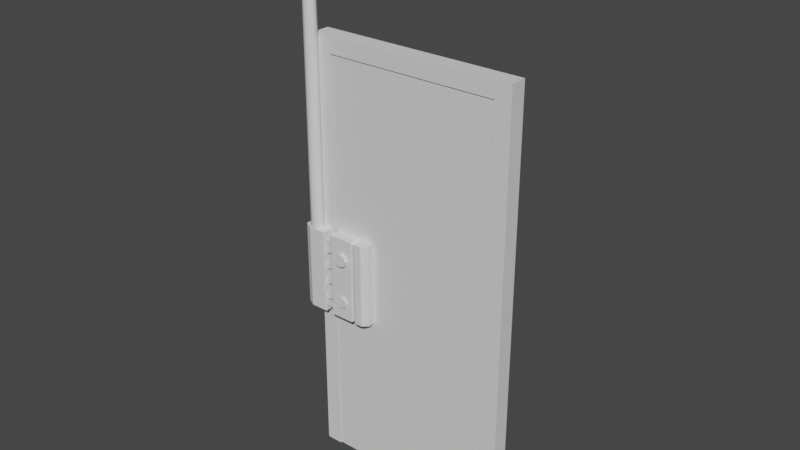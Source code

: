 # Source: HotelRoomDoorLocked.blend  (saved by Blender 2.91.10; exported with 4.5.12 LTS)
import bpy
from mathutils import Matrix  # noqa: F401  (used for matrix-valued properties, if any)

bpy.ops.wm.read_factory_settings(use_empty=True)
scene = bpy.context.scene
scene.name = 'Scene'

# ---- collections
col_collection = bpy.data.collections.new('Collection'); scene.collection.children.link(col_collection)

# ---- materials (node trees are filled in below, after node groups)
mat_door = bpy.data.materials.new('Door')
mat_door.use_transparent_shadow = False
mat_lock = bpy.data.materials.new('Lock')
mat_lock.use_transparent_shadow = False
mat_light = bpy.data.materials.new('Light')
mat_light.use_transparent_shadow = False

# ---- material node trees
mat_door.use_nodes = True; mat_door.node_tree.nodes.clear()
_N = mat_door.node_tree.nodes; _L = mat_door.node_tree.links
n0 = _N.new('ShaderNodeBsdfPrincipled'); n0.name = 'Principled BSDF'; n0.location = (10, 300)
n0.distribution = 'GGX'
n0.subsurface_method = 'BURLEY'
n0.inputs[3].default_value = 1.45
n0.inputs[27].default_value = (0.0, 0.0, 0.0, 1.0)
n0.inputs[28].default_value = 1.0
n1 = _N.new('ShaderNodeOutputMaterial'); n1.name = 'Material Output'; n1.location = (1100, 160)
n2 = _N.new('ShaderNodeBsdfDiffuse'); n2.name = 'Diffuse BSDF'; n2.location = (200, 320)
n3 = _N.new('ShaderNodeBsdfAnisotropic'); n3.name = 'Glossy_0'; n3.location = (200, 0)
n3.distribution = 'GGX'
n4 = _N.new('ShaderNodeMixShader'); n4.name = 'Mix_0'; n4.location = (500, 160)
n4.inputs[0].default_value = 0.1
_L.new(n2.outputs[0], n4.inputs[1])
_L.new(n3.outputs[0], n4.inputs[2])
_L.new(n4.outputs[0], n1.inputs[0])
n1.is_active_output = True
mat_lock.use_nodes = True; mat_lock.node_tree.nodes.clear()
_N = mat_lock.node_tree.nodes; _L = mat_lock.node_tree.links
n0 = _N.new('ShaderNodeBsdfPrincipled'); n0.name = 'Principled BSDF'; n0.location = (10, 300)
n0.distribution = 'GGX'
n0.subsurface_method = 'BURLEY'
n0.inputs[3].default_value = 1.45
n0.inputs[27].default_value = (0.0, 0.0, 0.0, 1.0)
n0.inputs[28].default_value = 1.0
n1 = _N.new('ShaderNodeOutputMaterial'); n1.name = 'Material Output'; n1.location = (300, 300)
_L.new(n0.outputs[0], n1.inputs[0])
n1.is_active_output = True
mat_light.use_nodes = True; mat_light.node_tree.nodes.clear()
_N = mat_light.node_tree.nodes; _L = mat_light.node_tree.links
n0 = _N.new('ShaderNodeBsdfPrincipled'); n0.name = 'Principled BSDF'; n0.location = (10, 300)
n0.distribution = 'GGX'
n0.subsurface_method = 'BURLEY'
n0.inputs[3].default_value = 1.45
n0.inputs[27].default_value = (0.0, 0.0, 0.0, 1.0)
n0.inputs[28].default_value = 1.0
n1 = _N.new('ShaderNodeOutputMaterial'); n1.name = 'Material Output'; n1.location = (300, 300)
_L.new(n0.outputs[0], n1.inputs[0])
n1.is_active_output = True

# ---- world
world_world = bpy.data.worlds.new('World'); scene.world = world_world
world_world.use_nodes = True; world_world.node_tree.nodes.clear()
_N = world_world.node_tree.nodes; _L = world_world.node_tree.links
n0 = _N.new('ShaderNodeOutputWorld'); n0.name = 'World Output'; n0.location = (300, 300)
n1 = _N.new('ShaderNodeBackground'); n1.name = 'Background'; n1.location = (10, 300)
n1.inputs[0].default_value = (0.05088, 0.05088, 0.05088, 1.0)
_L.new(n1.outputs[0], n0.inputs[0])
n0.is_active_output = True
world_world.color = (0.05088, 0.05088, 0.05088)
world_world.use_sun_shadow = False
world_world.sun_shadow_jitter_overblur = 0.0

# ---- meshes
me_doorfrane = bpy.data.meshes.new('DoorFrane')
me_doorfrane.from_pydata([(-0.5, -0.02667, 0.0), (-0.5, 0.05333, 0.0), (-0.42, 0.05333, 0.0), (-0.5, -0.02667, 2.1), (-0.5, 0.05333, 2.1), (0.5, 0.05333, 2.1), (0.5, -0.02667, 2.1), (0.42, -0.02667, 2.02), (-0.42, 0.05333, 2.02), (0.42, -0.02667, 0.0), (0.5, -0.02667, 0.0), (0.5, 0.05333, 0.0), (0.42, 0.01333, 2.02), (-0.42, 0.01333, 2.02), (-0.42, 0.01333, 0.0), (-0.4, 0.01333, 2.02), (-0.4, 0.01333, 0.0), (-0.4, 0.05333, 2.02), (-0.4, 0.05333, 0.0), (0.42, 0.01333, 0.0), (-0.42, -0.02667, 2.02), (-0.42, -0.02667, 0.0), (0.42, 0.05333, 2.02), (0.42, 0.05333, 0.0), (0.4, 0.05333, 0.0), (0.4, 0.01333, 0.0), (0.4, 0.05333, 2.02), (0.4, 0.01333, 2.0), (0.4, 0.01333, 2.02), (-0.4, 0.05333, 2.0), (-0.4, 0.01333, 2.0), (0.4, 0.05333, 2.0)], [], [(3, 4, 1, 0), (7, 12, 19, 9), (4, 3, 6, 5), (10, 11, 5, 6), (13, 20, 21, 14), (17, 15, 16, 18), (11, 23, 22, 5), (20, 13, 12, 7), (20, 3, 0, 21), (9, 10, 6, 7), (13, 14, 16, 15), (4, 8, 2, 1), (29, 31, 27, 30), (7, 6, 3, 20), (8, 4, 5, 22), (14, 2, 18, 16), (17, 18, 2, 8), (28, 25, 19, 12), (28, 26, 24, 25), (25, 24, 23, 19), (22, 23, 24, 26), (29, 17, 26, 31), (15, 30, 27, 28), (8, 22, 26)])
_uv = me_doorfrane.uv_layers.new(name='UVMap')
_uv.uv.foreach_set('vector', [0.4758, 0.9129, 0.5158, 0.9129, 0.5158, -0.1371, 0.4758, -0.1371, 0.4758, 0.8729, 0.4958, 0.8729, 0.4958, -0.1371, 0.4758, -0.1371, 0.2472, 0.5158, 0.2472, 0.4758, 0.7472, 0.4758, 0.7472, 0.5158, 0.4758, -0.1371, 0.5158, -0.1371, 0.5158, 0.9129, 0.4758, 0.9129, 0.4958, 0.8729, 0.4758, 0.8729, 0.4758, -0.1371, 0.4958, -0.1371, 0.5158, 0.8729, 0.4958, 0.8729, 0.4958, -0.1371, 0.5158, -0.1371, 0.7472, -0.1371, 0.7072, -0.1371, 0.7072, 0.8729, 0.7472, 0.9129, 0.2872, 0.4758, 0.2872, 0.4958, 0.7072, 0.4958, 0.7072, 0.4758, 0.2872, 0.8729, 0.2472, 0.9129, 0.2472, -0.1371, 0.2872, -0.1371, 0.7072, -0.1371, 0.7472, -0.1371, 0.7472, 0.9129, 0.7072, 0.8729, 0.2872, 0.8729, 0.2872, -0.1371, 0.2972, -0.1371, 0.2972, 0.8729, 0.2472, 0.9129, 0.2872, 0.8729, 0.2872, -0.1371, 0.2472, -0.1371, 0.2972, 0.5158, 0.6972, 0.5158, 0.6972, 0.4958, 0.2972, 0.4958, 0.7072, 0.8729, 0.7472, 0.9129, 0.2472, 0.9129, 0.2872, 0.8729, 0.2872, 0.8729, 0.2472, 0.9129, 0.7472, 0.9129, 0.7072, 0.8729, 0.2872, 0.4958, 0.2872, 0.5158, 0.2972, 0.5158, 0.2972, 0.4958, 0.2972, 0.8729, 0.2972, -0.1371, 0.2872, -0.1371, 0.2872, 0.8729, 0.6972, 0.8729, 0.6972, -0.1371, 0.7072, -0.1371, 0.7072, 0.8729, 0.4958, 0.8729, 0.5158, 0.8729, 0.5158, -0.1371, 0.4958, -0.1371, 0.6972, 0.4958, 0.6972, 0.5158, 0.7072, 0.5158, 0.7072, 0.4958, 0.7072, 0.8729, 0.7072, -0.1371, 0.6972, -0.1371, 0.6972, 0.8729, 0.2972, 0.8629, 0.2972, 0.8729, 0.6972, 0.8729, 0.6972, 0.8629, 0.2972, 0.8729, 0.2972, 0.8629, 0.6972, 0.8629, 0.6972, 0.8729, 0.2872, 0.5158, 0.7072, 0.5158, 0.6972, 0.5158])
me_doorfrane.materials.append(mat_door)
me_doorfrane.use_remesh_fix_poles = True
me_doorfrane.use_remesh_preserve_attributes = False
me_doorfrane.use_mirror_vertex_groups = False
me_doorfrane.update()
me_door = bpy.data.meshes.new('Door')
me_door.from_pydata([(-0.836, 0.0, -1.046), (-0.836, 0.034, -1.046), (0.0, 0.034, -1.046), (0.0, 0.0, -1.046), (-0.836, 0.0, 0.964), (-0.836, 0.034, 0.964), (0.0, 0.034, 0.964), (0.0, 0.0, 0.964)], [], [(4, 5, 1, 0), (5, 6, 2, 1), (6, 7, 3, 2), (7, 4, 0, 3), (0, 1, 2, 3), (7, 6, 5, 4)])
_uv = me_door.uv_layers.new(name='UVMap')
_uv.uv.foreach_set('vector', [0.4915, 1.003, 0.5085, 1.003, 0.5085, -0.0025, 0.4915, -0.0025, 0.291, 1.003, 0.709, 1.003, 0.709, -0.0025, 0.291, -0.0025, 0.5085, 1.003, 0.4915, 1.003, 0.4915, -0.0025, 0.5085, -0.0025, 0.709, 1.003, 0.291, 1.003, 0.291, -0.0025, 0.709, -0.0025, 0.291, 0.4915, 0.291, 0.5085, 0.709, 0.5085, 0.709, 0.4915, 0.709, 0.4915, 0.709, 0.5085, 0.291, 0.5085, 0.291, 0.4915])
me_door.materials.append(mat_door)
me_door.use_remesh_fix_poles = True
me_door.use_remesh_preserve_attributes = False
me_door.use_mirror_vertex_groups = False
me_door.update()
me_cube = bpy.data.meshes.new('Cube')
me_cube.from_pydata([(-1.0, 1.946, -1.0), (-1.0, 1.946, 1.0), (-0.4062, 1.946, -1.0), (-0.4062, 1.946, 1.0), (-0.4985, 0.09088, 0.6829), (-0.4985, 0.09088, 0.4559), (-0.4985, 0.4049, 0.6829), (-0.4985, 0.4049, 0.4559), (-0.231, 0.4049, 0.5228), (-0.231, 0.09088, 0.624), (-0.231, 0.4049, 0.624), (-0.231, 0.09088, 0.5228), (-0.4985, 0.09088, 0.2905), (-0.4985, 0.09088, 0.06358), (-0.4985, 0.4049, 0.2905), (-0.4985, 0.4049, 0.06358), (-0.231, 0.4049, 0.1305), (-0.231, 0.09088, 0.2317), (-0.231, 0.4049, 0.2317), (-0.231, 0.09088, 0.1305), (-0.4985, 0.09088, -0.1018), (-0.4985, 0.09088, -0.3288), (-0.4985, 0.4049, -0.1018), (-0.4985, 0.4049, -0.3288), (-0.231, 0.4049, -0.2619), (-0.231, 0.09088, -0.1606), (-0.231, 0.4049, -0.1606), (-0.231, 0.09088, -0.2619), (-0.4985, 0.09088, -0.4941), (-0.4985, 0.09088, -0.7211), (-0.4985, 0.4049, -0.4941), (-0.4985, 0.4049, -0.7211), (-0.231, 0.4049, -0.6542), (-0.231, 0.09088, -0.553), (-0.231, 0.4049, -0.553), (-0.231, 0.09088, -0.6542), (-0.8307, -0.03832, -1.0), (-1.003, 0.1898, -0.9838), (-1.003, 0.1898, 1.016), (-0.8307, -0.03832, 1.0), (-0.4062, -0.01057, -1.0), (-0.434, -0.03832, -1.0), (-0.434, -0.03832, 1.0), (-0.4062, -0.01057, 1.0), (-0.7312, 0.7345, -0.4519), (-0.7312, 0.7345, 8.202), (-0.6242, 0.6219, -0.4519), (-0.6242, 0.6219, 8.202), (-0.5799, 0.3502, -0.4519), (-0.5799, 0.3502, 8.202), (-0.6242, 0.07844, -0.4519), (-0.6242, 0.07844, 8.202), (-0.7312, -0.03412, -0.4519), (-0.7312, -0.03412, 8.202), (-0.8382, 0.07844, -0.4519), (-0.8382, 0.07844, 8.202), (-0.8825, 0.3502, -0.4519), (-0.8825, 0.3502, 8.202), (-0.8382, 0.6219, -0.4519), (-0.8382, 0.6219, 8.202), (-1.08, -0.7018, 7.58), (-1.08, -0.7018, 8.321), (-1.08, 1.178, 7.58), (-1.08, 1.178, 8.321), (-0.3395, -0.7018, 7.58), (-0.3395, -0.7018, 8.321), (-0.3395, 1.178, 7.58), (-0.3395, 1.178, 8.321)], [], [(3, 1, 38, 39, 42, 43), (37, 38, 1, 0), (0, 1, 3, 2), (41, 42, 39, 36), (10, 6, 4, 9), (4, 5, 11, 9), (7, 8, 11, 5), (9, 11, 8, 10), (18, 14, 12, 17), (12, 13, 19, 17), (15, 16, 19, 13), (17, 19, 16, 18), (26, 22, 20, 25), (20, 21, 27, 25), (23, 24, 27, 21), (25, 27, 24, 26), (34, 30, 28, 33), (28, 29, 35, 33), (31, 32, 35, 29), (33, 35, 32, 34), (36, 39, 38, 37), (43, 40, 2, 3), (42, 41, 40, 43), (0, 2, 40, 41, 36, 37), (44, 45, 47, 46), (46, 47, 49, 48), (48, 49, 51, 50), (50, 51, 53, 52), (52, 53, 55, 54), (54, 55, 57, 56), (56, 57, 59, 58), (58, 59, 45, 44), (60, 61, 63, 62), (62, 63, 67, 66), (66, 67, 65, 64), (64, 65, 61, 60), (62, 66, 64, 60), (67, 63, 61, 65)])
me_cube.polygons.foreach_set('use_smooth', [0, 0, 0, 0, 0, 0, 0, 0, 0, 0, 0, 0, 0, 0, 0, 0, 0, 0, 0, 0, 0, 0, 0, 0, 1, 1, 1, 1, 1, 1, 1, 1, 0, 0, 0, 0, 0, 0])
_uv = me_cube.uv_layers.new(name='UVMap')
_uv.uv.foreach_set('vector', [0.8008, 0.4169, 0.875, 0.3818, 0.875, 0.6086, 0.8538, 0.6331, 0.8042, 0.6407, 0.8008, 0.6381, 0.375, 0.09599, 0.625, 0.09599, 0.625, 0.25, 0.375, 0.25, 0.375, 0.25, 0.625, 0.25, 0.625, 0.3242, 0.375, 0.3242, 0.3203, 0.7709, 0.625, 0.742, 0.625, 0.9228, 0.3586, 0.9314, 0.222, 0.4277, 0.3608, 0.4792, 0.3608, 0.6711, 0.222, 0.6448, 0.3608, 0.6711, 0.6392, 0.6711, 0.625, 0.903, 0.375, 0.903, 0.6392, 0.4792, 0.778, 0.4277, 0.753, 0.6316, 0.6392, 0.6711, 0.222, 0.6448, 0.753, 0.6316, 0.625, 0.347, 0.222, 0.4277, 0.222, 0.4277, 0.3608, 0.4792, 0.3608, 0.6711, 0.222, 0.6448, 0.3608, 0.6711, 0.6392, 0.6711, 0.625, 0.903, 0.375, 0.903, 0.6392, 0.4792, 0.778, 0.4277, 0.753, 0.6316, 0.6392, 0.6711, 0.222, 0.6448, 0.753, 0.6316, 0.625, 0.347, 0.222, 0.4277, 0.222, 0.4277, 0.3608, 0.4792, 0.3608, 0.6711, 0.222, 0.6448, 0.3608, 0.6711, 0.6392, 0.6711, 0.625, 0.903, 0.375, 0.903, 0.6392, 0.4792, 0.778, 0.4277, 0.753, 0.6316, 0.6392, 0.6711, 0.222, 0.6448, 0.753, 0.6316, 0.625, 0.347, 0.222, 0.4277, 0.222, 0.4277, 0.3608, 0.4792, 0.3608, 0.6711, 0.222, 0.6448, 0.3608, 0.6711, 0.6392, 0.6711, 0.625, 0.903, 0.375, 0.903, 0.6392, 0.4792, 0.778, 0.4277, 0.753, 0.6316, 0.6392, 0.6711, 0.222, 0.6448, 0.753, 0.6316, 0.625, 0.347, 0.222, 0.4277, 0.375, 0.08162, 0.625, 0.08162, 0.625, 0.09599, 0.375, 0.09599, 0.625, 0.7237, 0.316, 0.7548, 0.1992, 0.4169, 0.625, 0.3242, 0.625, 0.742, 0.3203, 0.7709, 0.316, 0.7548, 0.625, 0.7237, 0.125, 0.3818, 0.1992, 0.4169, 0.1992, 0.6381, 0.1958, 0.6407, 0.1462, 0.6331, 0.125, 0.6086, 1.0, 0.5, 1.0, 1.0, 0.875, 1.0, 0.875, 0.5, 0.875, 0.5, 0.875, 1.0, 0.75, 1.0, 0.75, 0.5, 0.75, 0.5, 0.75, 1.0, 0.625, 1.0, 0.625, 0.5, 0.625, 0.5, 0.625, 1.0, 0.5, 1.0, 0.5, 0.5, 0.5, 0.5, 0.5, 1.0, 0.375, 1.0, 0.375, 0.5, 0.375, 0.5, 0.375, 1.0, 0.25, 1.0, 0.25, 0.5, 0.25, 0.5, 0.25, 1.0, 0.125, 1.0, 0.125, 0.5, 0.125, 0.5, 0.125, 1.0, 0.0, 1.0, 0.0, 0.5, 0.375, 0.0, 0.625, 0.0, 0.625, 0.25, 0.375, 0.25, 0.375, 0.25, 0.625, 0.25, 0.625, 0.5, 0.375, 0.5, 0.375, 0.5, 0.625, 0.5, 0.625, 0.75, 0.375, 0.75, 0.375, 0.75, 0.625, 0.75, 0.625, 1.0, 0.375, 1.0, 0.125, 0.5, 0.375, 0.5, 0.375, 0.75, 0.125, 0.75, 0.625, 0.5, 0.875, 0.5, 0.875, 0.75, 0.625, 0.75])
me_cube.materials.append(mat_lock)
me_cube.materials.append(mat_light)
me_cube.use_remesh_fix_poles = True
me_cube.use_remesh_preserve_attributes = False
me_cube.use_mirror_vertex_groups = False
me_cube.update()
me_cube_001 = bpy.data.meshes.new('Cube.001')
me_cube_001.from_pydata([(0.7736, 1.946, -1.0), (0.7736, 1.946, 1.0), (-0.224, 1.946, 1.0), (-0.224, 1.946, -1.0), (-0.1203, 0.09088, 0.2638), (-0.1203, 0.09088, 0.4907), (-0.1203, 0.4049, 0.2638), (-0.1203, 0.4049, 0.4907), (-0.3879, 0.4049, 0.4238), (-0.3879, 0.09088, 0.3226), (-0.3879, 0.4049, 0.3226), (-0.3879, 0.09088, 0.4238), (-0.1203, 0.09088, -0.1286), (-0.1203, 0.09088, 0.09839), (-0.1203, 0.4049, -0.1286), (-0.1203, 0.4049, 0.09839), (-0.3879, 0.4049, 0.03151), (-0.3879, 0.09088, -0.06973), (-0.3879, 0.4049, -0.06973), (-0.3879, 0.09088, 0.03151), (-0.1203, 0.09088, -0.5209), (-0.1203, 0.09088, -0.2939), (-0.1203, 0.4049, -0.5209), (-0.1203, 0.4049, -0.2939), (-0.3879, 0.4049, -0.3608), (-0.3879, 0.09088, -0.4621), (-0.3879, 0.4049, -0.4621), (-0.3879, 0.09088, -0.3608), (-0.1203, 0.09088, -0.9132), (-0.1203, 0.09088, -0.6863), (-0.1203, 0.4049, -0.9132), (-0.1203, 0.4049, -0.6863), (-0.3879, 0.4049, -0.7532), (-0.3879, 0.09088, -0.8544), (-0.3879, 0.4049, -0.8544), (-0.3879, 0.09088, -0.7532), (-0.1203, 0.09088, 0.6561), (-0.1203, 0.09088, 0.8831), (-0.1203, 0.4049, 0.6561), (-0.1203, 0.4049, 0.8831), (-0.3879, 0.4049, 0.8162), (-0.3879, 0.09088, 0.7149), (-0.3879, 0.4049, 0.7149), (-0.3879, 0.09088, 0.8162), (0.4753, 1.946, 1.0), (0.4753, -0.03832, -1.0), (0.4753, 1.946, -1.0), (0.4753, -0.03832, 1.0), (0.3633, 1.946, -1.0), (0.3633, -0.03832, 1.0), (0.3633, 1.946, 1.0), (0.3633, -0.03832, -1.0), (0.4193, 1.899, 0.9528), (0.4193, 0.008468, -0.9528), (0.4193, 1.899, -0.9528), (0.4193, 0.008468, 0.9528), (0.7736, 0.24, -1.0), (0.6496, -0.03832, -1.0), (0.6496, -0.03832, 1.0), (0.7736, 0.24, 1.0), (-0.1962, -0.03832, -1.0), (-0.224, -0.01057, -1.0), (-0.224, -0.01057, 1.0), (-0.1962, -0.03832, 1.0), (0.1165, -0.1792, -0.4416), (0.1165, 0.4927, -0.4416), (0.1165, 0.5592, 0.6635), (0.1165, -0.2456, 0.6635), (0.2286, 0.5592, 0.6171), (0.2286, -0.2456, 0.6171), (0.275, 0.5592, 0.505), (0.275, -0.2456, 0.505), (0.2286, 0.5592, 0.3929), (0.2286, -0.2456, 0.3929), (0.1165, 0.5592, 0.3465), (0.1165, -0.2456, 0.3465), (0.004487, 0.5592, 0.3929), (0.004487, -0.2456, 0.3929), (-0.04193, 0.5592, 0.505), (-0.04193, -0.2456, 0.505), (0.004487, 0.5592, 0.6171), (0.004487, -0.2456, 0.6171), (0.2101, 0.4927, -0.4804), (0.2101, -0.1792, -0.4804), (0.2489, 0.4927, -0.5739), (0.2489, -0.1792, -0.5739), (0.2101, 0.4927, -0.6675), (0.2101, -0.1792, -0.6675), (0.1165, 0.4927, -0.7062), (0.1165, -0.1792, -0.7062), (0.02299, 0.4927, -0.6675), (0.02299, -0.1792, -0.6675), (-0.01576, 0.4927, -0.5739), (-0.01576, -0.1792, -0.5739), (0.02299, 0.4927, -0.4804), (0.02299, -0.1792, -0.4804)], [], [(46, 44, 1, 0), (57, 58, 47, 45), (61, 62, 2, 3), (0, 1, 59, 56), (50, 2, 62, 63, 49), (3, 48, 51, 60, 61), (10, 6, 4, 9), (4, 5, 11, 9), (7, 8, 11, 5), (9, 11, 8, 10), (18, 14, 12, 17), (12, 13, 19, 17), (15, 16, 19, 13), (17, 19, 16, 18), (26, 22, 20, 25), (20, 21, 27, 25), (23, 24, 27, 21), (25, 27, 24, 26), (34, 30, 28, 33), (28, 29, 35, 33), (31, 32, 35, 29), (33, 35, 32, 34), (42, 38, 36, 41), (36, 37, 43, 41), (39, 40, 43, 37), (41, 43, 40, 42), (1, 44, 47, 58, 59), (54, 46, 45, 53), (54, 52, 44, 46), (3, 2, 50, 48), (51, 49, 63, 60), (52, 50, 49, 55), (53, 55, 49, 51), (45, 47, 55, 53), (44, 52, 55, 47), (48, 50, 52, 54), (48, 54, 53, 51), (58, 57, 56, 59), (46, 0, 56, 57, 45), (62, 61, 60, 63), (92, 93, 95, 94), (66, 67, 69, 68), (83, 64, 95, 93, 91, 89, 87, 85), (68, 69, 71, 70), (90, 91, 93, 92), (70, 71, 73, 72), (88, 89, 91, 90), (72, 73, 75, 74), (86, 87, 89, 88), (74, 75, 77, 76), (84, 85, 87, 86), (76, 77, 79, 78), (69, 67, 81, 79, 77, 75, 73, 71), (82, 83, 85, 84), (78, 79, 81, 80), (94, 95, 64, 65), (80, 81, 67, 66), (65, 64, 83, 82)])
me_cube_001.polygons.foreach_set('material_index', [0, 0, 0, 0, 0, 0, 0, 0, 0, 0, 0, 0, 0, 0, 0, 0, 0, 0, 0, 0, 0, 0, 0, 0, 0, 0, 0, 0, 0, 0, 0, 0, 0, 0, 0, 0, 0, 0, 0, 0, 1, 1, 1, 1, 1, 1, 1, 1, 1, 1, 1, 1, 1, 1, 1, 1, 1, 1])
_uv = me_cube_001.uv_layers.new(name='UVMap')
_uv.uv.foreach_set('vector', [0.3651, 0.4396, 0.6349, 0.4396, 0.6392, 0.4792, 0.3608, 0.4792, 0.3626, 0.6999, 0.6374, 0.6999, 0.6349, 0.7405, 0.3651, 0.7405, 0.222, 0.6417, 0.7512, 0.6276, 0.625, 0.347, 0.222, 0.4277, 0.3608, 0.4792, 0.6392, 0.4792, 0.6392, 0.6442, 0.3608, 0.6442, 0.6963, 0.458, 0.778, 0.4277, 0.7534, 0.6287, 0.7499, 0.6327, 0.686, 0.6549, 0.222, 0.4277, 0.3037, 0.458, 0.3037, 0.6603, 0.2259, 0.6455, 0.222, 0.6417, 0.222, 0.4277, 0.3608, 0.4792, 0.3608, 0.6711, 0.222, 0.6448, 0.3608, 0.6711, 0.6392, 0.6711, 0.625, 0.903, 0.375, 0.903, 0.6392, 0.4792, 0.778, 0.4277, 0.753, 0.6316, 0.6392, 0.6711, 0.222, 0.6448, 0.753, 0.6316, 0.625, 0.347, 0.222, 0.4277, 0.222, 0.4277, 0.3608, 0.4792, 0.3608, 0.6711, 0.222, 0.6448, 0.3608, 0.6711, 0.6392, 0.6711, 0.625, 0.903, 0.375, 0.903, 0.6392, 0.4792, 0.778, 0.4277, 0.753, 0.6316, 0.6392, 0.6711, 0.222, 0.6448, 0.753, 0.6316, 0.625, 0.347, 0.222, 0.4277, 0.222, 0.4277, 0.3608, 0.4792, 0.3608, 0.6711, 0.222, 0.6448, 0.3608, 0.6711, 0.6392, 0.6711, 0.625, 0.903, 0.375, 0.903, 0.6392, 0.4792, 0.778, 0.4277, 0.753, 0.6316, 0.6392, 0.6711, 0.222, 0.6448, 0.753, 0.6316, 0.625, 0.347, 0.222, 0.4277, 0.222, 0.4277, 0.3608, 0.4792, 0.3608, 0.6711, 0.222, 0.6448, 0.3608, 0.6711, 0.6392, 0.6711, 0.625, 0.903, 0.375, 0.903, 0.6392, 0.4792, 0.778, 0.4277, 0.753, 0.6316, 0.6392, 0.6711, 0.222, 0.6448, 0.753, 0.6316, 0.625, 0.347, 0.222, 0.4277, 0.222, 0.4277, 0.3608, 0.4792, 0.3608, 0.6711, 0.222, 0.6448, 0.3608, 0.6711, 0.6392, 0.6711, 0.625, 0.903, 0.375, 0.903, 0.6392, 0.4792, 0.778, 0.4277, 0.753, 0.6316, 0.6392, 0.6711, 0.222, 0.6448, 0.753, 0.6316, 0.625, 0.347, 0.222, 0.4277, 0.6392, 0.4792, 0.6807, 0.4638, 0.6732, 0.6593, 0.6533, 0.6662, 0.6392, 0.6442, 0.3115, 0.4609, 0.3193, 0.4638, 0.3193, 0.6632, 0.3115, 0.6618, 0.3659, 0.4322, 0.6341, 0.4322, 0.6349, 0.4396, 0.3651, 0.4396, 0.375, 0.347, 0.625, 0.347, 0.6333, 0.4248, 0.3667, 0.4248, 0.3667, 0.7665, 0.6333, 0.7665, 0.6254, 0.8965, 0.3746, 0.8965, 0.6885, 0.4609, 0.6963, 0.458, 0.686, 0.6549, 0.6796, 0.6571, 0.3659, 0.7535, 0.6341, 0.7535, 0.6333, 0.7665, 0.3667, 0.7665, 0.3651, 0.7405, 0.6349, 0.7405, 0.6341, 0.7535, 0.3659, 0.7535, 0.6807, 0.4638, 0.6885, 0.4609, 0.6796, 0.6571, 0.6732, 0.6593, 0.3667, 0.4248, 0.6333, 0.4248, 0.6341, 0.4322, 0.3659, 0.4322, 0.3037, 0.458, 0.3115, 0.4609, 0.3115, 0.6618, 0.3037, 0.6603, 0.6374, 0.6999, 0.3626, 0.6999, 0.3608, 0.6442, 0.6392, 0.6442, 0.3193, 0.4638, 0.3608, 0.4792, 0.3608, 0.6442, 0.3436, 0.6678, 0.3193, 0.6632, 0.7512, 0.6276, 0.222, 0.6417, 0.222, 0.6448, 0.753, 0.6316, 0.25, 0.5, 0.25, 1.0, 0.125, 1.0, 0.125, 0.5, 1.0, 0.5, 1.0, 1.0, 0.875, 1.0, 0.875, 0.5, 0.4197, 0.4197, 0.25, 0.49, 0.08029, 0.4197, 0.01, 0.25, 0.08029, 0.08029, 0.25, 0.01, 0.4197, 0.08029, 0.49, 0.25, 0.875, 0.5, 0.875, 1.0, 0.75, 1.0, 0.75, 0.5, 0.375, 0.5, 0.375, 1.0, 0.25, 1.0, 0.25, 0.5, 0.75, 0.5, 0.75, 1.0, 0.625, 1.0, 0.625, 0.5, 0.5, 0.5, 0.5, 1.0, 0.375, 1.0, 0.375, 0.5, 0.625, 0.5, 0.625, 1.0, 0.5, 1.0, 0.5, 0.5, 0.625, 0.5, 0.625, 1.0, 0.5, 1.0, 0.5, 0.5, 0.5, 0.5, 0.5, 1.0, 0.375, 1.0, 0.375, 0.5, 0.75, 0.5, 0.75, 1.0, 0.625, 1.0, 0.625, 0.5, 0.375, 0.5, 0.375, 1.0, 0.25, 1.0, 0.25, 0.5, 0.4197, 0.4197, 0.25, 0.49, 0.08029, 0.4197, 0.01, 0.25, 0.08029, 0.08029, 0.25, 0.01, 0.4197, 0.08029, 0.49, 0.25, 0.875, 0.5, 0.875, 1.0, 0.75, 1.0, 0.75, 0.5, 0.25, 0.5, 0.25, 1.0, 0.125, 1.0, 0.125, 0.5, 0.125, 0.5, 0.125, 1.0, 0.0, 1.0, 0.0, 0.5, 0.125, 0.5, 0.125, 1.0, 0.0, 1.0, 0.0, 0.5, 1.0, 0.5, 1.0, 1.0, 0.875, 1.0, 0.875, 0.5])
me_cube_001.materials.append(mat_lock)
me_cube_001.materials.append(mat_light)
me_cube_001.use_remesh_fix_poles = True
me_cube_001.use_remesh_preserve_attributes = False
me_cube_001.use_mirror_vertex_groups = False
me_cube_001.update()

# ---- objects
ob_doorframe = bpy.data.objects.new('DoorFrame', me_doorfrane)
ob_door = bpy.data.objects.new('Door', me_door)
ob_cube = bpy.data.objects.new('Cube', me_cube)
ob_cube_001 = bpy.data.objects.new('Cube.001', me_cube_001)

# ---- transforms, parenting, visibility, modifiers, constraints
ob_doorframe.location = (0.0, 0.0, 0.0)
ob_doorframe.lock_location = (True, True, True)
ob_doorframe.lock_rotation = (True, True, True)
ob_doorframe.lineart.crease_threshold = 0.0
ob_door.parent = ob_doorframe
ob_door.location = (0.418, -0.0221, 1.05)
ob_door.lock_location = (True, True, True)
ob_door.lock_rotation = (True, True, False)
ob_door.lineart.crease_threshold = 0.0
ob_cube.location = (-0.352, -0.07736, 0.9922)
ob_cube.scale = (0.2039, 0.08031, 0.2039)
ob_cube.lineart.crease_threshold = 0.0
ob_cube_001.location = (-0.352, -0.07736, 0.9922)
ob_cube_001.scale = (0.2039, 0.08031, 0.2039)
ob_cube_001.lineart.crease_threshold = 0.0

# ---- collection membership
col_collection.objects.link(ob_doorframe)
col_collection.objects.link(ob_door)
col_collection.objects.link(ob_cube)
col_collection.objects.link(ob_cube_001)

# ---- scene / render settings (as saved in the file)
scene.frame_start = 1; scene.frame_end = 250; scene.frame_set(1)
scene.render.engine = 'BLENDER_EEVEE_NEXT'
scene.cycles.use_denoising = False
scene.cycles.samples = 128
scene.cycles.sampling_pattern = 'TABULATED_SOBOL'
scene.cycles.use_adaptive_sampling = False
scene.cycles.use_light_tree = False
scene.view_settings.view_transform = 'Filmic'
bpy.context.view_layer.update()

# ---- added for rendering (the .blend has no active camera and no usable light): camera, sun
cam_auto = bpy.data.cameras.new('AutoCamera')
cam_auto.lens = 50.0
cam_auto.sensor_width = 36.0
cam_auto.clip_end = 1000.0
ob_auto_camera = bpy.data.objects.new('AutoCamera', cam_auto)
scene.collection.objects.link(ob_auto_camera)
ob_auto_camera.location = (2.64934, -3.24992, 3.49272)
ob_auto_camera.rotation_euler = (1.09748, -7.21219e-08, 0.694738)
scene.camera = ob_auto_camera
light_auto_sun = bpy.data.lights.new('AutoSun', 'SUN')
light_auto_sun.energy = 3.0
light_auto_sun.angle = 0.0523599
ob_auto_sun = bpy.data.objects.new('AutoSun', light_auto_sun)
scene.collection.objects.link(ob_auto_sun)
ob_auto_sun.rotation_euler = (0.872665, 0.174533, 0.523599)
bpy.context.view_layer.update()
